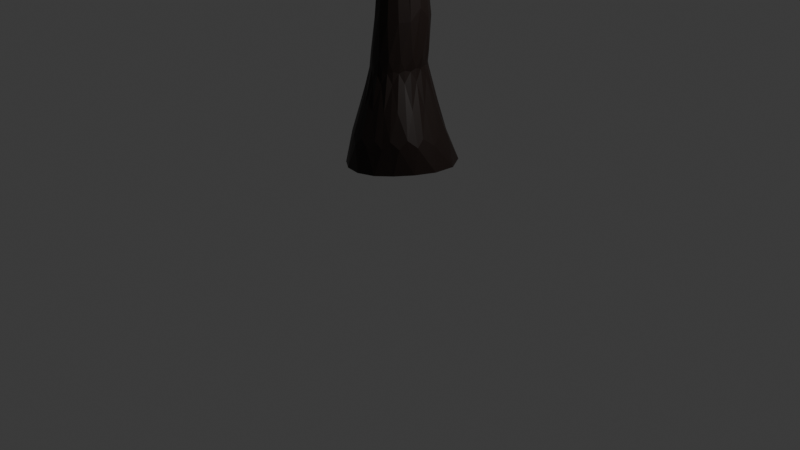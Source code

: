 # Source: stalag.blend  (saved by Blender 4.4.30; exported with 4.5.12 LTS)
import bpy
from mathutils import Matrix  # noqa: F401  (used for matrix-valued properties, if any)

bpy.ops.wm.read_factory_settings(use_empty=True)
scene = bpy.context.scene
scene.name = 'Scene'

# ---- collections
col_collection = bpy.data.collections.new('Collection'); scene.collection.children.link(col_collection)

# ---- materials (node trees are filled in below, after node groups)
mat_material_001 = bpy.data.materials.new('Material.001')

# ---- material node trees
mat_material_001.use_nodes = True; mat_material_001.node_tree.nodes.clear()
_N = mat_material_001.node_tree.nodes; _L = mat_material_001.node_tree.links
n0 = _N.new('ShaderNodeBsdfPrincipled'); n0.name = 'Principled BSDF'; n0.location = (10, 300)
n0.inputs[0].default_value = (0.009335, 0.003614, 0.001964, 1.0)
n1 = _N.new('ShaderNodeOutputMaterial'); n1.name = 'Material Output'; n1.location = (300, 300)
_L.new(n0.outputs[0], n1.inputs[0])
n1.is_active_output = True

# ---- world
world_world = bpy.data.worlds.new('World'); scene.world = world_world
world_world.use_nodes = True; world_world.node_tree.nodes.clear()
_N = world_world.node_tree.nodes; _L = world_world.node_tree.links
n0 = _N.new('ShaderNodeOutputWorld'); n0.name = 'World Output'; n0.location = (300, 300)
n1 = _N.new('ShaderNodeBackground'); n1.name = 'Background'; n1.location = (10, 300)
n1.inputs[0].default_value = (0.05088, 0.05088, 0.05088, 1.0)
_L.new(n1.outputs[0], n0.inputs[0])
n0.is_active_output = True
world_world.color = (0.05088, 0.05088, 0.05088)
world_world.sun_shadow_jitter_overblur = 0.0

# ---- cameras
cam_camera = bpy.data.cameras.new('Camera')
cam_camera.clip_end = 100.0
cam_camera.ortho_scale = 7.314

# ---- lights
light_light = bpy.data.lights.new('Light', 'POINT')
light_light.energy = 1000.0
light_light.shadow_soft_size = 0.1

# ---- meshes
me_cylinder = bpy.data.meshes.new('Cylinder')
me_cylinder.from_pydata([(0.004592, 0.5318, 0.6426), (-0.02858, 0.4558, 0.9625), (0.05791, 0.4817, 0.8845), (0.2027, 0.5138, 0.6501), (0.134, 0.4362, 0.9737), (0.2424, 0.4172, 0.9054), (0.406, 0.4187, 0.6651), (0.3153, 0.32, 0.9988), (0.4218, 0.2604, 0.9275), (0.5356, 0.2097, 0.6767), (0.4496, 0.1064, 1.017), (0.4957, -0.008014, 0.9501), (0.5538, -0.04347, 0.6995), (0.4776, -0.1406, 1.046), (0.4906, -0.2202, 0.9795), (0.4884, -0.2615, 0.7152), (0.4365, -0.3028, 1.06), (0.3978, -0.3729, 0.9762), (0.3667, -0.4186, 0.7125), (0.3186, -0.4174, 1.046), (0.2634, -0.4672, 0.962), (0.215, -0.5292, 0.7017), (0.1822, -0.4869, 1.035), (0.1171, -0.5296, 0.9549), (0.04162, -0.5821, 0.6942), (0.03835, -0.524, 1.029), (-0.03585, -0.5381, 0.9455), (-0.1338, -0.5493, 0.6849), (-0.1068, -0.4925, 1.015), (-0.1839, -0.4676, 0.9274), (-0.2909, -0.4392, 0.6713), (-0.2435, -0.3929, 0.9986), (-0.3197, -0.3387, 0.9189), (-0.4185, -0.2776, 0.6714), (-0.3671, -0.2508, 0.9961), (-0.4331, -0.1746, 0.9161), (-0.4931, -0.07845, 0.6746), (-0.4515, -0.07795, 0.9878), (-0.4803, 0.01828, 0.8977), (-0.4836, 0.1383, 0.6519), (-0.45, 0.1085, 0.9602), (-0.4267, 0.2048, 0.8671), (-0.3768, 0.3286, 0.6329), (-0.3521, 0.2706, 0.9438), (-0.2866, 0.3566, 0.8651), (-0.1981, 0.4658, 0.6371), (-0.1923, 0.3979, 0.952), (-0.1083, 0.4576, 0.8759), (0.06359, 0.3636, 1.26), (0.2077, 0.3104, 1.268), (0.3238, 0.174, 1.276), (0.3767, -0.02398, 1.291), (0.3787, -0.1853, 1.307), (0.3119, -0.313, 1.304), (0.2054, -0.3873, 1.291), (0.08533, -0.4245, 1.285), (-0.03691, -0.4209, 1.277), (-0.1535, -0.3634, 1.266), (-0.2598, -0.2634, 1.263), (-0.3403, -0.1348, 1.263), (-0.3687, 0.0131, 1.254), (-0.3264, 0.1559, 1.246), (-0.2222, 0.2755, 1.251), (-0.08142, 0.3542, 1.257), (0.005637, 0.2845, 1.547), (0.1212, 0.267, 1.548), (0.2193, 0.1976, 1.549), (0.2835, 0.08279, 1.549), (0.3042, -0.06043, 1.552), (0.2785, -0.1924, 1.552), (0.2131, -0.2868, 1.546), (0.1196, -0.3397, 1.539), (0.01244, -0.347, 1.534), (-0.09206, -0.3092, 1.531), (-0.18, -0.2388, 1.528), (-0.2431, -0.1466, 1.529), (-0.273, -0.03907, 1.531), (-0.2599, 0.07303, 1.533), (-0.2025, 0.1747, 1.539), (-0.1088, 0.2502, 1.545), (0.06519, 0.2565, 1.651), (0.01391, 0.2569, 1.669), (0.1173, 0.2415, 1.671), (0.1638, 0.2167, 1.652), (0.2067, 0.1786, 1.672), (0.2409, 0.1306, 1.653), (0.2681, 0.07359, 1.673), (0.2833, 0.01001, 1.654), (0.2894, -0.0548, 1.674), (0.2827, -0.1196, 1.653), (0.2674, -0.1776, 1.671), (0.2409, -0.2304, 1.649), (0.2075, -0.2723, 1.666), (0.1651, -0.3061, 1.644), (0.1188, -0.3273, 1.661), (0.06671, -0.3374, 1.639), (0.01492, -0.3338, 1.657), (-0.03857, -0.3186, 1.635), (-0.08693, -0.2916, 1.654), (-0.1329, -0.2582, 1.633), (-0.1699, -0.2166, 1.653), (-0.2024, -0.1748, 1.633), (-0.2235, -0.1259, 1.653), (-0.2403, -0.0797, 1.633), (-0.2435, -0.02757, 1.654), (-0.243, 0.02117, 1.635), (-0.2268, 0.07205, 1.656), (-0.2077, 0.1187, 1.638), (-0.173, 0.1616, 1.66), (-0.1369, 0.1992, 1.643), (-0.08849, 0.2274, 1.665), (-0.0406, 0.2488, 1.648), (0.07841, 0.2587, 1.78), (0.1775, 0.2214, 1.782), (0.2572, 0.1377, 1.785), (0.3005, 0.01917, 1.786), (0.2979, -0.1079, 1.784), (0.2532, -0.2182, 1.779), (0.1759, -0.2964, 1.775), (0.07741, -0.3313, 1.771), (-0.02779, -0.3146, 1.768), (-0.1223, -0.2516, 1.767), (-0.1913, -0.1631, 1.767), (-0.227, -0.06527, 1.768), (-0.2266, 0.03414, 1.769), (-0.1894, 0.1273, 1.77), (-0.1189, 0.2036, 1.774), (-0.02492, 0.2508, 1.777), (0.05061, 0.2536, 2.12), (0.142, 0.2314, 2.233), (0.2345, 0.1871, 2.125), (0.2923, 0.09701, 2.126), (0.2967, -0.009899, 2.235), (0.2843, -0.1236, 2.122), (0.2247, -0.2161, 2.119), (0.1407, -0.2772, 2.117), (0.04242, -0.2809, 2.228), (-0.04966, -0.2625, 2.116), (-0.1266, -0.1899, 2.116), (-0.1755, -0.09649, 2.116), (-0.1838, 0.001934, 2.228), (-0.1729, 0.09461, 2.116), (-0.1213, 0.173, 2.117), (-0.04185, 0.2193, 2.23), (0.03075, 0.1401, 3.553), (0.1235, 0.1074, 3.482), (0.1554, 0.05286, 3.59), (0.1525, -0.0438, 3.589), (0.09959, -0.07715, 3.632), (0.06754, -0.1316, 3.588), (-0.02744, -0.1325, 3.588), (-0.08156, -0.07972, 3.633), (-0.1039, -0.0457, 3.589), (-0.1024, 0.04845, 3.589), (-0.07205, 0.103, 3.482), (0.05212, 0.1069, 4.384), (0.07871, 0.08716, 4.383), (0.07429, -0.003346, 4.38), (0.05165, -0.02486, 4.38), (-0.04546, -0.03022, 4.384), (-0.06619, -0.01107, 4.385), (-0.06212, 0.07939, 4.388), (-0.03358, 0.1022, 4.387), (0.06325, 0.01368, 5.038), (0.1098, -0.02615, 4.92), (0.05906, -0.07644, 4.921), (0.00889, -0.02812, 4.923)], [], [(3, 4, 5), (11, 13, 12), (6, 7, 8), (14, 16, 15), (9, 10, 11), (17, 19, 18), (12, 13, 14), (20, 22, 21), (15, 16, 17), (23, 25, 24), (18, 19, 20), (26, 28, 27), (21, 22, 23), (29, 31, 30), (24, 25, 26), (32, 34, 33), (27, 28, 29), (35, 37, 36), (30, 31, 32), (38, 40, 39), (33, 34, 35), (41, 43, 42), (36, 37, 38), (44, 46, 45), (39, 40, 41), (47, 1, 0), (42, 43, 44), (145, 130, 129), (45, 46, 47), (0, 3, 6, 9, 12, 15, 18, 21, 24, 27, 30, 33, 36, 39, 42, 45), (4, 48, 65, 49), (128, 144, 129), (144, 163, 155), (5, 7, 6), (39, 36, 38), (16, 52, 69, 53), (31, 57, 74, 58), (43, 61, 78, 62), (10, 50, 67, 51), (25, 55, 72, 56), (37, 59, 76, 60), (50, 66, 85, 67), (19, 53, 70, 54), (59, 75, 103, 76), (46, 62, 79, 63), (13, 51, 68, 52), (57, 73, 99, 74), (40, 60, 77, 61), (7, 49, 66, 50), (55, 71, 95, 72), (34, 58, 75, 59), (146, 156, 164), (53, 69, 91, 70), (28, 56, 73, 57), (62, 78, 109, 79), (51, 67, 87, 68), (22, 54, 71, 55), (60, 76, 105, 77), (63, 64, 48, 1), (49, 65, 83, 66), (54, 70, 93, 71), (58, 74, 101, 75), (63, 79, 111, 64), (52, 68, 89, 69), (56, 72, 97, 73), (61, 77, 107, 78), (69, 90, 91), (18, 15, 17), (36, 33, 35), (15, 12, 14), (16, 14, 52), (37, 35, 59), (33, 30, 32), (12, 9, 11), (19, 17, 53), (40, 38, 60), (30, 27, 29), (9, 6, 8), (22, 20, 54), (43, 41, 61), (27, 24, 26), (47, 0, 45), (6, 3, 5), (25, 23, 55), (45, 42, 44), (46, 44, 62), (24, 21, 23), (7, 5, 49), (64, 81, 80), (28, 26, 56), (42, 39, 41), (84, 66, 83), (21, 18, 20), (10, 8, 50), (4, 2, 48), (31, 29, 57), (13, 11, 51), (34, 32, 58), (92, 117, 134, 118), (76, 104, 105), (70, 92, 93), (77, 106, 107), (96, 72, 95), (110, 79, 109), (71, 94, 95), (78, 108, 109), (98, 73, 97), (65, 82, 83), (81, 64, 111), (72, 96, 97), (86, 67, 85), (79, 110, 111), (100, 74, 99), (66, 84, 85), (0, 1, 2), (73, 98, 99), (88, 68, 87), (8, 10, 9), (102, 75, 101), (67, 86, 87), (2, 4, 3), (74, 100, 101), (90, 69, 89), (104, 76, 103), (68, 88, 89), (75, 102, 103), (92, 70, 91), (106, 77, 105), (94, 71, 93), (108, 78, 107), (106, 124, 141, 125), (94, 118, 135, 119), (127, 128, 112, 81), (108, 125, 142, 126), (97, 96, 120), (82, 112, 129, 113), (1, 47, 63), (96, 119, 136, 120), (148, 134, 133, 147), (110, 126, 143, 127), (151, 160, 152), (84, 113, 130, 114), (98, 120, 137, 121), (147, 157, 148), (136, 135, 149), (154, 142, 141, 153), (86, 114, 131, 115), (100, 121, 138, 122), (149, 135, 134, 148), (11, 10, 51), (88, 115, 132, 116), (102, 122, 139, 123), (139, 152, 140), (90, 116, 133, 117), (104, 123, 140, 124), (151, 138, 137, 150), (48, 64, 80, 65), (35, 34, 59), (121, 137, 138), (98, 97, 120), (86, 85, 114), (100, 99, 121), (88, 87, 115), (102, 101, 122), (90, 89, 116), (104, 103, 123), (149, 158, 165), (92, 91, 117), (106, 105, 124), (44, 43, 62), (94, 93, 118), (108, 107, 125), (96, 95, 119), (82, 80, 112), (5, 4, 49), (150, 159, 151), (84, 83, 113), (110, 109, 126), (115, 131, 132), (122, 138, 139), (153, 161, 154), (47, 46, 63), (116, 132, 133), (143, 142, 154), (153, 141, 140), (83, 82, 113), (117, 133, 134), (124, 140, 141), (20, 19, 54), (2, 1, 48), (118, 134, 135), (125, 141, 142), (95, 94, 119), (8, 7, 50), (119, 135, 136), (132, 131, 146), (126, 142, 143), (80, 81, 112), (113, 129, 130), (81, 111, 127), (120, 136, 137), (26, 25, 56), (127, 143, 128), (123, 139, 140), (114, 130, 131), (101, 100, 122), (150, 137, 136), (165, 158, 157, 164), (144, 128, 143), (82, 65, 80), (41, 40, 61), (111, 110, 127), (32, 31, 58), (14, 13, 52), (112, 128, 129), (89, 88, 116), (91, 90, 117), (129, 144, 155, 145), (163, 162, 161, 166), (152, 160, 166), (157, 147, 164), (136, 149, 165, 150), (105, 104, 124), (164, 156, 155, 163), (164, 163, 166, 165), (152, 139, 138, 151), (166, 160, 159, 165), (147, 133, 132), (132, 146, 164, 147), (85, 84, 114), (29, 28, 57), (103, 102, 123), (140, 152, 166, 153), (38, 37, 60), (162, 163, 144), (145, 155, 156), (145, 156, 146), (87, 86, 115), (154, 161, 162), (17, 16, 53), (99, 98, 121), (161, 153, 166), (151, 159, 160), (148, 158, 149), (109, 108, 126), (93, 92, 118), (2, 3, 0), (148, 157, 158), (159, 150, 165), (23, 22, 55), (107, 106, 125), (146, 131, 130, 145), (143, 154, 162, 144)])
_uv = me_cylinder.uv_layers.new(name='UVMap')
_uv.uv.foreach_set('vector', [0.9375, 0.5, 0.9375, 1.0, 0.9062, 1.0, 0.7812, 1.0, 0.75, 1.0, 0.75, 0.5, 0.875, 0.5, 0.875, 1.0, 0.8438, 1.0, 0.7188, 1.0, 0.6875, 1.0, 0.6875, 0.5, 0.8125, 0.5, 0.8125, 1.0, 0.7812, 1.0, 0.6562, 1.0, 0.625, 1.0, 0.625, 0.5, 0.75, 0.5, 0.75, 1.0, 0.7188, 1.0, 0.5938, 1.0, 0.5625, 1.0, 0.5625, 0.5, 0.6875, 0.5, 0.6875, 1.0, 0.6562, 1.0, 0.5312, 1.0, 0.5, 1.0, 0.5, 0.5, 0.625, 0.5, 0.625, 1.0, 0.5938, 1.0, 0.4688, 1.0, 0.4375, 1.0, 0.4375, 0.5, 0.5625, 0.5, 0.5625, 1.0, 0.5312, 1.0, 0.4062, 1.0, 0.375, 1.0, 0.375, 0.5, 0.5, 0.5, 0.5, 1.0, 0.4688, 1.0, 0.3438, 1.0, 0.3125, 1.0, 0.3125, 0.5, 0.4375, 0.5, 0.4375, 1.0, 0.4062, 1.0, 0.2812, 1.0, 0.25, 1.0, 0.25, 0.5, 0.375, 0.5, 0.375, 1.0, 0.3438, 1.0, 0.2188, 1.0, 0.1875, 1.0, 0.1875, 0.5, 0.3125, 0.5, 0.3125, 1.0, 0.2812, 1.0, 0.1562, 1.0, 0.125, 1.0, 0.125, 0.5, 0.25, 0.5, 0.25, 1.0, 0.2188, 1.0, 0.09375, 1.0, 0.0625, 1.0, 0.0625, 0.5, 0.1875, 0.5, 0.1875, 1.0, 0.1562, 1.0, 0.03125, 1.0, 0.0, 1.0, 0.0, 0.5, 0.125, 0.5, 0.125, 1.0, 0.09375, 1.0, 0.875, 1.0, 0.875, 1.0, 0.9375, 1.0, 0.0625, 0.5, 0.0625, 1.0, 0.03125, 1.0, 0.75, 0.49, 0.8418, 0.4717, 0.9197, 0.4197, 0.9717, 0.3418, 0.99, 0.25, 0.9717, 0.1582, 0.9197, 0.08029, 0.8418, 0.02827, 0.75, 0.01, 0.6582, 0.02827, 0.5803, 0.08029, 0.5283, 0.1582, 0.51, 0.25, 0.5283, 0.3418, 0.5803, 0.4197, 0.6582, 0.4717, 0.9375, 1.0, 0.9688, 1.0, 0.9375, 1.0, 0.9062, 1.0, 0.0, 1.0, 1.0, 1.0, 0.9375, 1.0, 0.0, 1.0, 0.25, 0.49, 0.9062, 1.0, 0.9062, 1.0, 0.875, 1.0, 0.875, 0.5, 0.5283, 0.3418, 0.25, 0.5, 0.2188, 1.0, 0.6875, 1.0, 0.7188, 1.0, 0.6875, 1.0, 0.6562, 1.0, 0.375, 1.0, 0.4062, 1.0, 0.375, 1.0, 0.3438, 1.0, 0.125, 1.0, 0.1562, 1.0, 0.125, 1.0, 0.09375, 1.0, 0.8125, 1.0, 0.8438, 1.0, 0.8125, 1.0, 0.7812, 1.0, 0.5, 1.0, 0.5312, 1.0, 0.5, 1.0, 0.4688, 1.0, 0.25, 1.0, 0.2812, 1.0, 0.25, 1.0, 0.2188, 1.0, 0.8438, 1.0, 0.875, 1.0, 0.8438, 1.0, 0.8125, 1.0, 0.625, 1.0, 0.6562, 1.0, 0.625, 1.0, 0.5938, 1.0, 0.2812, 1.0, 0.3125, 1.0, 0.2812, 1.0, 0.25, 1.0, 0.0625, 1.0, 0.09375, 1.0, 0.0625, 1.0, 0.03125, 1.0, 0.75, 1.0, 0.7812, 1.0, 0.75, 1.0, 0.7188, 1.0, 0.4062, 1.0, 0.4375, 1.0, 0.4062, 1.0, 0.375, 1.0, 0.1875, 1.0, 0.2188, 1.0, 0.1875, 1.0, 0.1562, 1.0, 0.875, 1.0, 0.9062, 1.0, 0.875, 1.0, 0.8438, 1.0, 0.5312, 1.0, 0.5625, 1.0, 0.5312, 1.0, 0.5, 1.0, 0.3125, 1.0, 0.3438, 1.0, 0.3125, 1.0, 0.2812, 1.0, 0.8125, 1.0, 0.8438, 1.0, 0.75, 1.0, 0.6562, 1.0, 0.6875, 1.0, 0.6562, 1.0, 0.625, 1.0, 0.4375, 1.0, 0.4688, 1.0, 0.4375, 1.0, 0.4062, 1.0, 0.09375, 1.0, 0.125, 1.0, 0.09375, 1.0, 0.0625, 1.0, 0.7812, 1.0, 0.8125, 1.0, 0.7812, 1.0, 0.75, 1.0, 0.5625, 1.0, 0.5938, 1.0, 0.5625, 1.0, 0.5312, 1.0, 0.2188, 1.0, 0.25, 1.0, 0.2188, 1.0, 0.1875, 1.0, 0.03125, 1.0, 1.0, 1.0, 0.9688, 1.0, 0.0, 1.0, 0.9062, 1.0, 0.9375, 1.0, 0.9062, 1.0, 0.875, 1.0, 0.5938, 1.0, 0.625, 1.0, 0.5938, 1.0, 0.5625, 1.0, 0.3438, 1.0, 0.375, 1.0, 0.3438, 1.0, 0.3125, 1.0, 0.03125, 1.0, 0.0625, 1.0, 0.03125, 1.0, 0.0, 1.0, 0.7188, 1.0, 0.75, 1.0, 0.7188, 1.0, 0.6875, 1.0, 0.4688, 1.0, 0.5, 1.0, 0.4688, 1.0, 0.4375, 1.0, 0.1562, 1.0, 0.1875, 1.0, 0.1562, 1.0, 0.125, 1.0, 0.6875, 1.0, 0.6875, 1.0, 0.6562, 1.0, 0.9197, 0.08029, 0.6875, 0.5, 0.6562, 1.0, 0.51, 0.25, 0.3125, 0.5, 0.2812, 1.0, 0.9717, 0.1582, 0.75, 0.5, 0.7188, 1.0, 0.6875, 1.0, 0.7188, 1.0, 0.7188, 1.0, 0.25, 1.0, 0.2812, 1.0, 0.2812, 1.0, 0.5283, 0.1582, 0.375, 0.5, 0.3438, 1.0, 0.99, 0.25, 0.8125, 0.5, 0.7812, 1.0, 0.625, 1.0, 0.6562, 1.0, 0.6562, 1.0, 0.1875, 1.0, 0.2188, 1.0, 0.2188, 1.0, 0.5803, 0.08029, 0.4375, 0.5, 0.4062, 1.0, 0.9717, 0.3418, 0.875, 0.5, 0.8438, 1.0, 0.5625, 1.0, 0.5938, 1.0, 0.5938, 1.0, 0.125, 1.0, 0.1562, 1.0, 0.1562, 1.0, 0.6582, 0.02827, 0.5, 0.5, 0.4688, 1.0, 0.03125, 1.0, 0.75, 0.49, 0.0625, 0.5, 0.9197, 0.4197, 0.9375, 0.5, 0.9062, 1.0, 0.5, 1.0, 0.5312, 1.0, 0.5312, 1.0, 0.6582, 0.4717, 0.125, 0.5, 0.09375, 1.0, 0.0625, 1.0, 0.09375, 1.0, 0.09375, 1.0, 0.75, 0.01, 0.5625, 0.5, 0.5312, 1.0, 0.875, 1.0, 0.9062, 1.0, 0.9062, 1.0, 1.0, 1.0, 1.0, 1.0, 0.9688, 1.0, 0.4375, 1.0, 0.4688, 1.0, 0.4688, 1.0, 0.5803, 0.4197, 0.1875, 0.5, 0.1562, 1.0, 0.875, 1.0, 0.875, 1.0, 0.9062, 1.0, 0.8418, 0.02827, 0.625, 0.5, 0.5938, 1.0, 0.8125, 1.0, 0.8438, 1.0, 0.8438, 1.0, 0.9375, 1.0, 0.9688, 1.0, 0.9688, 1.0, 0.375, 1.0, 0.4062, 1.0, 0.4062, 1.0, 0.75, 1.0, 0.7812, 1.0, 0.7812, 1.0, 0.3125, 1.0, 0.3438, 1.0, 0.3438, 1.0, 0.625, 1.0, 0.6562, 1.0, 0.625, 1.0, 0.5938, 1.0, 0.25, 1.0, 0.25, 1.0, 0.2188, 1.0, 0.625, 1.0, 0.625, 1.0, 0.5938, 1.0, 0.1875, 1.0, 0.1875, 1.0, 0.1562, 1.0, 0.5, 1.0, 0.5, 1.0, 0.5312, 1.0, 0.0625, 1.0, 0.0625, 1.0, 0.09375, 1.0, 0.5625, 1.0, 0.5625, 1.0, 0.5312, 1.0, 0.125, 1.0, 0.125, 1.0, 0.09375, 1.0, 0.4375, 1.0, 0.4375, 1.0, 0.4688, 1.0, 0.9375, 1.0, 0.9375, 1.0, 0.9062, 1.0, 0.0, 1.0, 0.0, 1.0, 0.03125, 1.0, 0.5, 1.0, 0.5, 1.0, 0.4688, 1.0, 0.8125, 1.0, 0.8125, 1.0, 0.8438, 1.0, 0.0625, 1.0, 0.0625, 1.0, 0.03125, 1.0, 0.375, 1.0, 0.375, 1.0, 0.4062, 1.0, 0.875, 1.0, 0.875, 1.0, 0.8438, 1.0, 1.0, 0.5, 1.0, 1.0, 0.9688, 1.0, 0.4375, 1.0, 0.4375, 1.0, 0.4062, 1.0, 0.75, 1.0, 0.75, 1.0, 0.7812, 1.0, 0.8438, 1.0, 0.8125, 1.0, 0.8125, 0.5, 0.3125, 1.0, 0.3125, 1.0, 0.3438, 1.0, 0.8125, 1.0, 0.8125, 1.0, 0.7812, 1.0, 0.9688, 1.0, 0.9375, 1.0, 0.9375, 0.5, 0.375, 1.0, 0.375, 1.0, 0.3438, 1.0, 0.6875, 1.0, 0.6875, 1.0, 0.7188, 1.0, 0.25, 1.0, 0.25, 1.0, 0.2812, 1.0, 0.75, 1.0, 0.75, 1.0, 0.7188, 1.0, 0.3125, 1.0, 0.3125, 1.0, 0.2812, 1.0, 0.625, 1.0, 0.625, 1.0, 0.6562, 1.0, 0.1875, 1.0, 0.1875, 1.0, 0.2188, 1.0, 0.5625, 1.0, 0.5625, 1.0, 0.5938, 1.0, 0.125, 1.0, 0.125, 1.0, 0.1562, 1.0, 0.1875, 1.0, 0.2188, 1.0, 0.1875, 1.0, 0.1562, 1.0, 0.5625, 1.0, 0.5938, 1.0, 0.5625, 1.0, 0.5312, 1.0, 0.03125, 1.0, 1.0, 1.0, 0.9688, 1.0, 0.0, 1.0, 0.125, 1.0, 0.1562, 1.0, 0.125, 1.0, 0.09375, 1.0, 0.4688, 1.0, 0.5, 1.0, 0.4688, 1.0, 0.9375, 1.0, 0.9688, 1.0, 0.9375, 1.0, 0.9062, 1.0, 0.0, 1.0, 0.03125, 1.0, 0.03125, 1.0, 0.5, 1.0, 0.5312, 1.0, 0.5, 1.0, 0.4688, 1.0, 0.625, 1.0, 0.625, 1.0, 0.6875, 1.0, 0.6875, 1.0, 0.0625, 1.0, 0.09375, 1.0, 0.0625, 1.0, 0.03125, 1.0, 0.375, 1.0, 0.3438, 1.0, 0.3125, 1.0, 0.875, 1.0, 0.9062, 1.0, 0.875, 1.0, 0.8438, 1.0, 0.4375, 1.0, 0.4688, 1.0, 0.4375, 1.0, 0.4062, 1.0, 0.6875, 1.0, 0.6562, 1.0, 0.625, 1.0, 0.5, 1.0, 0.5625, 1.0, 0.5625, 1.0, 0.125, 1.0, 0.125, 1.0, 0.1875, 1.0, 0.1875, 1.0, 0.8125, 1.0, 0.8438, 1.0, 0.8125, 1.0, 0.7812, 1.0, 0.375, 1.0, 0.4062, 1.0, 0.375, 1.0, 0.3438, 1.0, 0.5625, 1.0, 0.5625, 1.0, 0.625, 1.0, 0.625, 1.0, 0.7812, 1.0, 0.8125, 1.0, 0.7812, 1.0, 0.75, 1.0, 0.7812, 1.0, 0.75, 1.0, 0.7188, 1.0, 0.3125, 1.0, 0.3438, 1.0, 0.3125, 1.0, 0.2812, 1.0, 0.3125, 1.0, 0.3125, 1.0, 0.25, 1.0, 0.6875, 1.0, 0.7188, 1.0, 0.6875, 1.0, 0.6562, 1.0, 0.25, 1.0, 0.2812, 1.0, 0.25, 1.0, 0.2188, 1.0, 0.375, 1.0, 0.375, 1.0, 0.4375, 1.0, 0.4375, 1.0, 0.9688, 1.0, 1.0, 1.0, 0.9688, 1.0, 0.9375, 1.0, 0.2812, 1.0, 0.3125, 1.0, 0.2812, 1.0, 0.4062, 1.0, 0.4375, 1.0, 0.375, 1.0, 0.4375, 1.0, 0.4688, 1.0, 0.4688, 1.0, 0.8125, 1.0, 0.8438, 1.0, 0.8438, 1.0, 0.375, 1.0, 0.4062, 1.0, 0.4062, 1.0, 0.75, 1.0, 0.7812, 1.0, 0.7812, 1.0, 0.3125, 1.0, 0.3438, 1.0, 0.3438, 1.0, 0.6875, 1.0, 0.7188, 1.0, 0.7188, 1.0, 0.25, 1.0, 0.2812, 1.0, 0.2812, 1.0, 0.5625, 1.0, 0.5938, 1.0, 0.5, 1.0, 0.625, 1.0, 0.6562, 1.0, 0.6562, 1.0, 0.1875, 1.0, 0.2188, 1.0, 0.2188, 1.0, 0.09375, 1.0, 0.125, 1.0, 0.09375, 1.0, 0.5625, 1.0, 0.5938, 1.0, 0.5938, 1.0, 0.125, 1.0, 0.1562, 1.0, 0.1562, 1.0, 0.5, 1.0, 0.5312, 1.0, 0.5312, 1.0, 0.9375, 1.0, 0.9688, 1.0, 0.9688, 1.0, 0.9062, 1.0, 0.9375, 1.0, 0.9062, 1.0, 0.4375, 1.0, 0.4062, 1.0, 0.375, 1.0, 0.875, 1.0, 0.9062, 1.0, 0.9062, 1.0, 0.0625, 1.0, 0.09375, 1.0, 0.09375, 1.0, 0.7812, 1.0, 0.8125, 1.0, 0.75, 1.0, 0.3438, 1.0, 0.375, 1.0, 0.3125, 1.0, 0.1875, 1.0, 0.1562, 1.0, 0.125, 1.0, 0.03125, 1.0, 0.0625, 1.0, 0.03125, 1.0, 0.7188, 1.0, 0.75, 1.0, 0.6875, 1.0, 0.0625, 1.0, 0.125, 1.0, 0.125, 1.0, 0.1875, 1.0, 0.1875, 1.0, 0.25, 1.0, 0.9062, 1.0, 0.9375, 1.0, 0.9062, 1.0, 0.6562, 1.0, 0.6875, 1.0, 0.625, 1.0, 0.2188, 1.0, 0.25, 1.0, 0.1875, 1.0, 0.5938, 1.0, 0.625, 1.0, 0.5938, 1.0, 0.9688, 1.0, 1.0, 1.0, 0.9688, 1.0, 0.5938, 1.0, 0.625, 1.0, 0.5625, 1.0, 0.1562, 1.0, 0.1875, 1.0, 0.125, 1.0, 0.5312, 1.0, 0.5625, 1.0, 0.5312, 1.0, 0.8438, 1.0, 0.875, 1.0, 0.8438, 1.0, 0.5312, 1.0, 0.5625, 1.0, 0.5, 1.0, 0.75, 1.0, 0.8125, 1.0, 0.8125, 1.0, 0.09375, 1.0, 0.125, 1.0, 0.0625, 1.0, 0.9688, 1.0, 1.0, 1.0, 0.9688, 1.0, 0.9062, 1.0, 0.9375, 1.0, 0.875, 1.0, 0.0, 1.0, 0.03125, 1.0, 0.03125, 1.0, 0.4688, 1.0, 0.5, 1.0, 0.4375, 1.0, 0.4688, 1.0, 0.5, 1.0, 0.4688, 1.0, 0.03125, 1.0, 0.0625, 1.0, 0.0, 1.0, 0.2812, 1.0, 0.3125, 1.0, 0.25, 1.0, 0.8438, 1.0, 0.875, 1.0, 0.8125, 1.0, 0.3438, 1.0, 0.375, 1.0, 0.3438, 1.0, 0.4375, 1.0, 0.4375, 1.0, 0.5, 1.0, 0.25, 0.01, 0.5938, 1.0, 0.6562, 1.0, 0.49, 0.25, 1.0, 1.0, 0.0, 1.0, 0.0625, 1.0, 0.9375, 1.0, 0.9375, 1.0, 0.9688, 1.0, 0.1562, 1.0, 0.1875, 1.0, 0.1562, 1.0, 0.03125, 1.0, 0.0625, 1.0, 0.03125, 1.0, 0.3438, 1.0, 0.375, 1.0, 0.3438, 1.0, 0.7188, 1.0, 0.75, 1.0, 0.7188, 1.0, 0.9688, 1.0, 1.0, 1.0, 0.9375, 1.0, 0.7188, 1.0, 0.75, 1.0, 0.7188, 1.0, 0.6562, 1.0, 0.6875, 1.0, 0.6562, 1.0, 0.9375, 1.0, 0.0, 1.0, 0.9062, 1.0, 0.875, 1.0, 0.25, 0.49, 0.09375, 1.0, 0.1562, 1.0, 0.01, 0.25, 0.3125, 1.0, 0.3438, 1.0, 0.25, 1.0, 0.6562, 1.0, 0.6875, 1.0, 0.49, 0.25, 0.5, 1.0, 0.5625, 1.0, 0.25, 0.01, 0.4375, 1.0, 0.2188, 1.0, 0.25, 1.0, 0.2188, 1.0, 0.49, 0.25, 0.8438, 1.0, 0.9062, 1.0, 0.25, 0.49, 0.49, 0.25, 0.25, 0.49, 0.01, 0.25, 0.25, 0.01, 0.3125, 1.0, 0.3125, 1.0, 0.375, 1.0, 0.375, 1.0, 0.01, 0.25, 0.3438, 1.0, 0.4062, 1.0, 0.25, 0.01, 0.6875, 1.0, 0.6875, 1.0, 0.75, 1.0, 0.75, 1.0, 0.8125, 1.0, 0.49, 0.25, 0.6875, 1.0, 0.8438, 1.0, 0.875, 1.0, 0.8438, 1.0, 0.4062, 1.0, 0.4375, 1.0, 0.4062, 1.0, 0.2812, 1.0, 0.3125, 1.0, 0.2812, 1.0, 0.25, 1.0, 0.3125, 1.0, 0.01, 0.25, 0.1875, 1.0, 0.2188, 1.0, 0.25, 1.0, 0.2188, 1.0, 0.09375, 1.0, 1.0, 1.0, 0.0, 1.0, 0.875, 1.0, 0.9062, 1.0, 0.8438, 1.0, 0.875, 1.0, 0.8438, 1.0, 0.8125, 1.0, 0.7812, 1.0, 0.8125, 1.0, 0.7812, 1.0, 0.125, 1.0, 0.1562, 1.0, 0.09375, 1.0, 0.6562, 1.0, 0.6875, 1.0, 0.6562, 1.0, 0.4062, 1.0, 0.4375, 1.0, 0.4062, 1.0, 0.1562, 1.0, 0.1875, 1.0, 0.01, 0.25, 0.375, 1.0, 0.4062, 1.0, 0.3438, 1.0, 0.625, 1.0, 0.5938, 1.0, 0.5625, 1.0, 0.09375, 1.0, 0.125, 1.0, 0.09375, 1.0, 0.5938, 1.0, 0.625, 1.0, 0.5938, 1.0, 0.9688, 1.0, 0.8418, 0.4717, 1.0, 0.5, 0.625, 1.0, 0.6562, 1.0, 0.5938, 1.0, 0.4062, 1.0, 0.4375, 1.0, 0.25, 0.01, 0.5312, 1.0, 0.5625, 1.0, 0.5312, 1.0, 0.1562, 1.0, 0.1875, 1.0, 0.1562, 1.0, 0.8125, 1.0, 0.8125, 1.0, 0.875, 1.0, 0.875, 1.0, 0.0625, 1.0, 0.125, 1.0, 0.09375, 1.0, 1.0, 1.0])
me_cylinder.materials.append(mat_material_001)
me_cylinder.remesh_voxel_size = 0.025
me_cylinder.update()

# ---- objects
ob_light = bpy.data.objects.new('Light', light_light)
ob_camera = bpy.data.objects.new('Camera', cam_camera)
ob_cylinder = bpy.data.objects.new('Cylinder', me_cylinder)

# ---- transforms, parenting, visibility, modifiers, constraints
ob_light.location = (4.076, 1.005, 5.904)
ob_light.rotation_euler = (0.6503, 0.05522, 1.866)
ob_light.lock_rotations_4d = False
ob_light.empty_display_type = 'ARROWS'
ob_light.color = (0.0, 0.0, 0.0, 0.0)
ob_light.lineart.crease_threshold = 0.0
ob_camera.location = (7.359, -6.926, 4.958)
ob_camera.rotation_euler = (1.109, 0.0, 0.8149)
ob_camera.lock_rotations_4d = False
ob_camera.empty_display_type = 'ARROWS'
ob_camera.color = (0.0, 0.0, 0.0, 0.0)
ob_camera.display_type = 'WIRE'
ob_camera.lineart.crease_threshold = 0.0
ob_cylinder.location = (0.0, 0.0, 0.0)

# ---- collection membership
col_collection.objects.link(ob_light)
col_collection.objects.link(ob_camera)
col_collection.objects.link(ob_cylinder)

# ---- scene / render settings (as saved in the file)
scene.camera = ob_camera
scene.frame_start = 1; scene.frame_end = 250; scene.frame_set(1)
scene.render.engine = 'BLENDER_EEVEE_NEXT'
bpy.context.view_layer.update()
